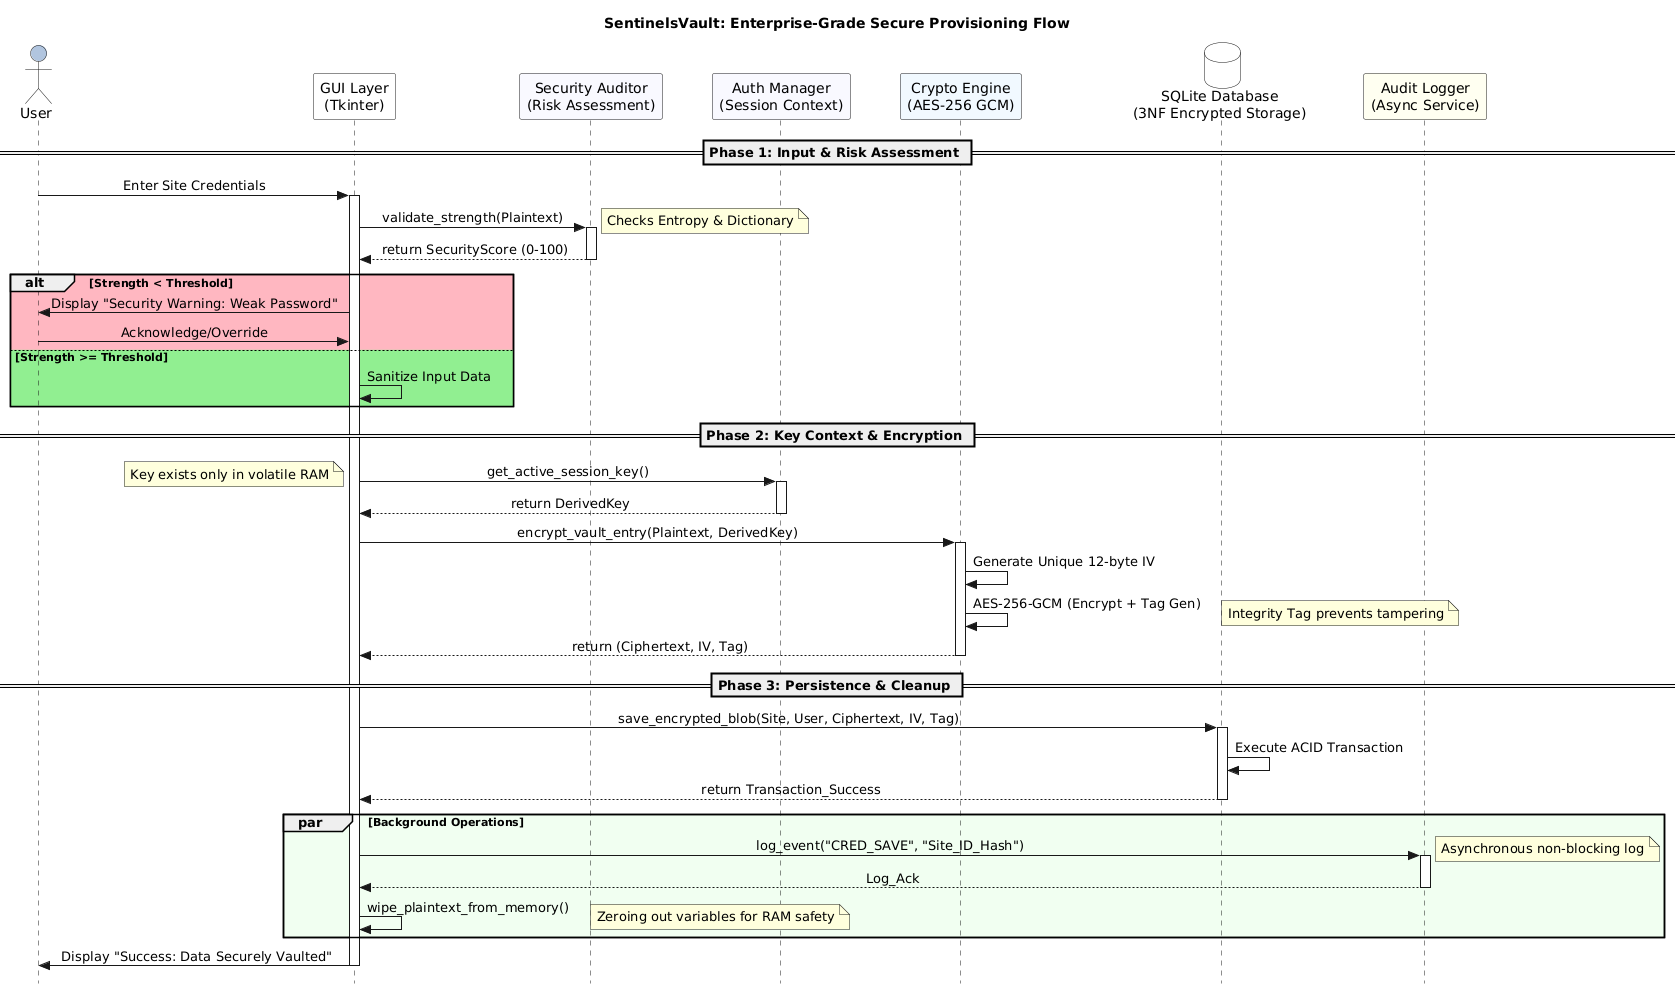

The diagram above was rendered by PlantUML. Its source (embedded in the PNG):
@startuml
skinparam style strictuml
skinparam sequence {
    ParticipantPadding 20
    MessageAlign center
}

title SentinelsVault: Enterprise-Grade Secure Provisioning Flow

actor User #LightSteelBlue
participant "GUI Layer\n(Tkinter)" as GUI #White
participant "Security Auditor\n(Risk Assessment)" as Auditor #GhostWhite
participant "Auth Manager\n(Session Context)" as Auth #GhostWhite
participant "Crypto Engine\n(AES-256 GCM)" as Crypto #AliceBlue
database "SQLite Database\n(3NF Encrypted Storage)" as DB #White
participant "Audit Logger\n(Async Service)" as Logger #Ivory

== Phase 1: Input & Risk Assessment ==
User -> GUI : Enter Site Credentials
activate GUI

GUI -> Auditor : validate_strength(Plaintext)
activate Auditor
note right: Checks Entropy & Dictionary
Auditor --> GUI : return SecurityScore (0-100)
deactivate Auditor

alt #LightPink Strength < Threshold
    GUI -> User : Display "Security Warning: Weak Password"
    User -> GUI : Acknowledge/Override
else #LightGreen Strength >= Threshold
    GUI -> GUI : Sanitize Input Data
end

== Phase 2: Key Context & Encryption ==
GUI -> Auth : get_active_session_key()
activate Auth
note left: Key exists only in volatile RAM
Auth --> GUI : return DerivedKey
deactivate Auth

GUI -> Crypto : encrypt_vault_entry(Plaintext, DerivedKey)
activate Crypto
Crypto -> Crypto : Generate Unique 12-byte IV
Crypto -> Crypto : AES-256-GCM (Encrypt + Tag Gen)
note right: Integrity Tag prevents tampering
Crypto --> GUI : return (Ciphertext, IV, Tag)
deactivate Crypto

== Phase 3: Persistence & Cleanup ==
GUI -> DB : save_encrypted_blob(Site, User, Ciphertext, IV, Tag)
activate DB
DB -> DB : Execute ACID Transaction
DB --> GUI : return Transaction_Success
deactivate DB

par #HoneyDew Background Operations
    GUI -> Logger : log_event("CRED_SAVE", "Site_ID_Hash")
    activate Logger
    note right: Asynchronous non-blocking log
    Logger --> GUI : Log_Ack
    deactivate Logger
    
    GUI -> GUI : wipe_plaintext_from_memory()
    note right: Zeroing out variables for RAM safety
end

GUI -> User : Display "Success: Data Securely Vaulted"
deactivate GUI
@enduml